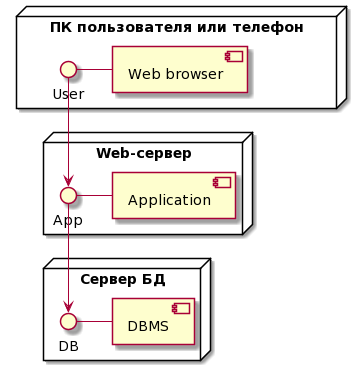

The diagram above was rendered by PlantUML. Its source (embedded in the PNG):
@startuml
node "Сервер БД" {
  DB - [DBMS]
}

node "Web-сервер" {
  App - [Application]
  [App] --> DB
}

node "ПК пользователя или телефон"{

  User - [Web browser]
  [User] --> App
}
@enduml